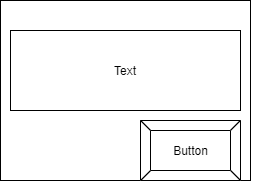

The diagram above was exported from draw.io. Its source (the exported page's mxGraphModel, read from the mxfile embedded in the PNG):
<mxGraphModel dx="1381" dy="795" grid="1" gridSize="10" guides="1" tooltips="1" connect="1" arrows="1" fold="1" page="1" pageScale="1" pageWidth="827" pageHeight="1169" math="0" shadow="0">
  <root>
    <mxCell id="0" />
    <mxCell id="1" parent="0" />
    <mxCell id="bU3S38toe7jwqM5Zlxks-2" value="" style="rounded=0;whiteSpace=wrap;html=1;" vertex="1" parent="1">
      <mxGeometry x="400" y="380" width="250" height="180" as="geometry" />
    </mxCell>
    <mxCell id="bU3S38toe7jwqM5Zlxks-4" value="" style="rounded=0;whiteSpace=wrap;html=1;" vertex="1" parent="1">
      <mxGeometry x="410" y="410" width="230" height="80" as="geometry" />
    </mxCell>
    <mxCell id="bU3S38toe7jwqM5Zlxks-5" value="Text" style="text;html=1;strokeColor=none;fillColor=none;align=center;verticalAlign=middle;whiteSpace=wrap;rounded=0;" vertex="1" parent="1">
      <mxGeometry x="410" y="410" width="230" height="80" as="geometry" />
    </mxCell>
    <mxCell id="bU3S38toe7jwqM5Zlxks-6" value="Button" style="labelPosition=center;verticalLabelPosition=middle;align=center;html=1;shape=mxgraph.basic.button;dx=10;" vertex="1" parent="1">
      <mxGeometry x="540" y="500" width="100" height="60" as="geometry" />
    </mxCell>
    <mxCell id="bU3S38toe7jwqM5Zlxks-7" style="edgeStyle=orthogonalEdgeStyle;rounded=0;orthogonalLoop=1;jettySize=auto;html=1;exitX=1;exitY=1;exitDx=0;exitDy=0;" edge="1" parent="1" source="bU3S38toe7jwqM5Zlxks-2" target="bU3S38toe7jwqM5Zlxks-2">
      <mxGeometry relative="1" as="geometry">
        <Array as="points">
          <mxPoint x="570" y="560" />
          <mxPoint x="570" y="560" />
        </Array>
      </mxGeometry>
    </mxCell>
  </root>
</mxGraphModel>